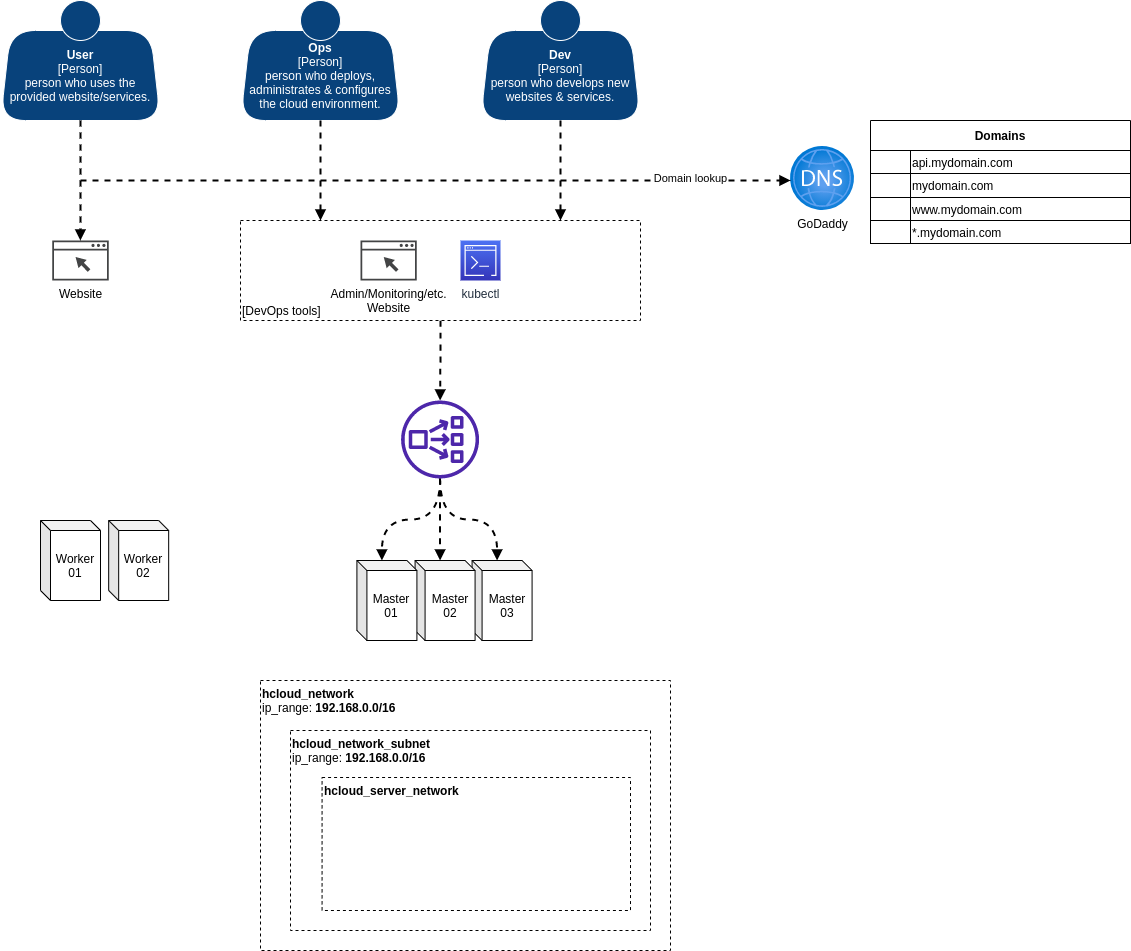

The diagram above was exported from draw.io. Its source (the exported page's mxGraphModel, read from the mxfile embedded in the PNG):
<mxGraphModel dx="630" dy="806" grid="1" gridSize="10" guides="1" tooltips="1" connect="1" arrows="1" fold="1" page="1" pageScale="1" pageWidth="1169" pageHeight="827" math="0" shadow="0">
  <root>
    <mxCell id="0" />
    <mxCell id="1" parent="0" />
    <mxCell id="GZI6seaXNkOKclOWjDqt-44" value="Master&lt;br&gt;03" style="shape=cube;whiteSpace=wrap;html=1;boundedLbl=1;backgroundOutline=1;darkOpacity=0.05;darkOpacity2=0.1;size=10;" parent="1" vertex="1">
      <mxGeometry x="551.5799999999999" y="600" width="60" height="80" as="geometry" />
    </mxCell>
    <mxCell id="GZI6seaXNkOKclOWjDqt-50" style="edgeStyle=orthogonalEdgeStyle;curved=1;rounded=0;orthogonalLoop=1;jettySize=auto;html=1;dashed=1;endArrow=block;endFill=1;strokeWidth=2;" parent="1" source="GZI6seaXNkOKclOWjDqt-34" target="GZI6seaXNkOKclOWjDqt-46" edge="1">
      <mxGeometry relative="1" as="geometry" />
    </mxCell>
    <object placeholders="1" c4Name="" c4Application="DevOps tools" label="&lt;div style=&quot;text-align: left&quot;&gt;%c4Name%&lt;/div&gt;&lt;div style=&quot;text-align: left&quot;&gt;[%c4Application%]&lt;/div&gt;" tooltip="&lt;b&gt;%c4Name%&lt;/b&gt; [%c4Application%]" id="GZI6seaXNkOKclOWjDqt-34">
      <mxCell style="rounded=0;whiteSpace=wrap;html=1;labelBackgroundColor=none;fillColor=#ffffff;fontColor=#000000;align=left;arcSize=5;strokeColor=#000000;verticalAlign=bottom;metaEdit=1;metaData={&quot;c4Type&quot;:{&quot;editable&quot;:false}};points=[[0.25,0,0],[0.5,0,0],[0.75,0,0],[1,0.25,0],[1,0.5,0],[1,0.75,0],[0.75,1,0],[0.5,1,0],[0.25,1,0],[0,0.75,0],[0,0.5,0],[0,0.25,0]];rotatable=0;dashed=1;" parent="1" vertex="1">
        <mxGeometry x="320" y="260" width="400" height="100" as="geometry" />
      </mxCell>
    </object>
    <mxCell id="GZI6seaXNkOKclOWjDqt-3" value="GoDaddy" style="aspect=fixed;html=1;points=[];align=center;image;fontSize=12;image=img/lib/azure2/networking/DNS_Zones.svg;" parent="1" vertex="1">
      <mxGeometry x="870" y="186" width="64" height="64" as="geometry" />
    </mxCell>
    <object label="" c4Name="User" c4Description="person who uses the provided website/services." c4Type="Person" tooltip="&lt;b&gt;%c4Name%&lt;/b&gt; [%c4Type%]&#10;%c4Description%" id="GZI6seaXNkOKclOWjDqt-4">
      <mxCell style="group;metaEdit=0;metaData={&quot;c4Type&quot;:{&quot;editable&quot;:false}};rounded=1;strokeColor=#FFFFFF;" parent="1" vertex="1" connectable="0">
        <mxGeometry x="80" y="40" width="160" height="120" as="geometry" />
      </mxCell>
    </object>
    <object label="&lt;b style=&quot;color: rgb(255 , 255 , 255)&quot;&gt;%c4Name%&lt;/b&gt;&lt;div style=&quot;color: rgb(255 , 255 , 255)&quot;&gt;[%c4Type%]&lt;/div&gt;&lt;div style=&quot;color: rgb(255 , 255 , 255)&quot;&gt;%c4Description%&lt;/div&gt;" placeholders="1" id="GZI6seaXNkOKclOWjDqt-5">
      <mxCell style="shape=trapezoid;perimeter=trapezoidPerimeter;whiteSpace=wrap;html=1;fixedSize=1;size=10;rounded=1;arcSize=50;fillColor=#08427B;strokeColor=#FFFFFF;" parent="GZI6seaXNkOKclOWjDqt-4" vertex="1">
        <mxGeometry y="30" width="160" height="90" as="geometry" />
      </mxCell>
    </object>
    <mxCell id="GZI6seaXNkOKclOWjDqt-6" value="" style="ellipse;whiteSpace=wrap;html=1;aspect=fixed;rounded=0;strokeColor=#FFFFFF;fillColor=#08427b;fontColor=#ffffff;dashed=0;" parent="GZI6seaXNkOKclOWjDqt-4" vertex="1">
      <mxGeometry x="60" width="40" height="40" as="geometry" />
    </mxCell>
    <object label="" c4Name="Ops" c4Description="person who deploys, administrates &amp; configures the cloud environment.  " c4Type="Person" tooltip="&lt;b&gt;%c4Name%&lt;/b&gt; [%c4Type%]&#10;%c4Description%" id="GZI6seaXNkOKclOWjDqt-7">
      <mxCell style="group;metaEdit=0;metaData={&quot;c4Type&quot;:{&quot;editable&quot;:false}};rounded=1;strokeColor=#FFFFFF;" parent="1" vertex="1" connectable="0">
        <mxGeometry x="320" y="40" width="160" height="120" as="geometry" />
      </mxCell>
    </object>
    <object label="&lt;b style=&quot;color: rgb(255 , 255 , 255)&quot;&gt;%c4Name%&lt;/b&gt;&lt;div style=&quot;color: rgb(255 , 255 , 255)&quot;&gt;[%c4Type%]&lt;/div&gt;&lt;div style=&quot;color: rgb(255 , 255 , 255)&quot;&gt;%c4Description%&lt;/div&gt;" placeholders="1" id="GZI6seaXNkOKclOWjDqt-8">
      <mxCell style="shape=trapezoid;perimeter=trapezoidPerimeter;whiteSpace=wrap;html=1;fixedSize=1;size=10;rounded=1;arcSize=50;fillColor=#08427B;strokeColor=#FFFFFF;" parent="GZI6seaXNkOKclOWjDqt-7" vertex="1">
        <mxGeometry y="30" width="160" height="90" as="geometry" />
      </mxCell>
    </object>
    <mxCell id="GZI6seaXNkOKclOWjDqt-9" value="" style="ellipse;whiteSpace=wrap;html=1;aspect=fixed;rounded=0;strokeColor=#FFFFFF;fillColor=#08427b;fontColor=#ffffff;dashed=0;" parent="GZI6seaXNkOKclOWjDqt-7" vertex="1">
      <mxGeometry x="60" width="40" height="40" as="geometry" />
    </mxCell>
    <object label="" c4Name="Dev" c4Description="person who develops new websites &amp; services." c4Type="Person" tooltip="&lt;b&gt;%c4Name%&lt;/b&gt; [%c4Type%]&#10;%c4Description%" id="GZI6seaXNkOKclOWjDqt-10">
      <mxCell style="group;metaEdit=0;metaData={&quot;c4Type&quot;:{&quot;editable&quot;:false}};rounded=1;strokeColor=#FFFFFF;" parent="1" vertex="1" connectable="0">
        <mxGeometry x="560" y="40" width="160" height="120" as="geometry" />
      </mxCell>
    </object>
    <object label="&lt;b style=&quot;color: rgb(255 , 255 , 255)&quot;&gt;%c4Name%&lt;/b&gt;&lt;div style=&quot;color: rgb(255 , 255 , 255)&quot;&gt;[%c4Type%]&lt;/div&gt;&lt;div style=&quot;color: rgb(255 , 255 , 255)&quot;&gt;%c4Description%&lt;/div&gt;" placeholders="1" id="GZI6seaXNkOKclOWjDqt-11">
      <mxCell style="shape=trapezoid;perimeter=trapezoidPerimeter;whiteSpace=wrap;html=1;fixedSize=1;size=10;rounded=1;arcSize=50;fillColor=#08427B;strokeColor=#FFFFFF;" parent="GZI6seaXNkOKclOWjDqt-10" vertex="1">
        <mxGeometry y="30" width="160" height="90" as="geometry" />
      </mxCell>
    </object>
    <mxCell id="GZI6seaXNkOKclOWjDqt-12" value="" style="ellipse;whiteSpace=wrap;html=1;aspect=fixed;rounded=0;strokeColor=#FFFFFF;fillColor=#08427b;fontColor=#ffffff;dashed=0;" parent="GZI6seaXNkOKclOWjDqt-10" vertex="1">
      <mxGeometry x="60" width="40" height="40" as="geometry" />
    </mxCell>
    <mxCell id="GZI6seaXNkOKclOWjDqt-13" value="Website" style="sketch=0;pointerEvents=1;shadow=0;dashed=0;html=1;strokeColor=none;fillColor=#434445;aspect=fixed;labelPosition=center;verticalLabelPosition=bottom;verticalAlign=top;align=center;outlineConnect=0;shape=mxgraph.vvd.web_browser;" parent="1" vertex="1">
      <mxGeometry x="131.83" y="280" width="56.34" height="40" as="geometry" />
    </mxCell>
    <mxCell id="GZI6seaXNkOKclOWjDqt-14" value="kubectl" style="sketch=0;points=[[0,0,0],[0.25,0,0],[0.5,0,0],[0.75,0,0],[1,0,0],[0,1,0],[0.25,1,0],[0.5,1,0],[0.75,1,0],[1,1,0],[0,0.25,0],[0,0.5,0],[0,0.75,0],[1,0.25,0],[1,0.5,0],[1,0.75,0]];outlineConnect=0;fontColor=#232F3E;gradientColor=#4D72F3;gradientDirection=north;fillColor=#3334B9;strokeColor=#ffffff;dashed=0;verticalLabelPosition=bottom;verticalAlign=top;align=center;html=1;fontSize=12;fontStyle=0;aspect=fixed;shape=mxgraph.aws4.resourceIcon;resIcon=mxgraph.aws4.command_line_interface;" parent="1" vertex="1">
      <mxGeometry x="540" y="280" width="40" height="40" as="geometry" />
    </mxCell>
    <mxCell id="GZI6seaXNkOKclOWjDqt-15" value="Domains" style="shape=table;startSize=30;container=1;collapsible=0;childLayout=tableLayout;fontStyle=1;align=center;" parent="1" vertex="1">
      <mxGeometry x="950" y="160" width="260" height="123" as="geometry" />
    </mxCell>
    <mxCell id="GZI6seaXNkOKclOWjDqt-16" value="" style="shape=tableRow;horizontal=0;startSize=0;swimlaneHead=0;swimlaneBody=0;top=0;left=0;bottom=0;right=0;collapsible=0;dropTarget=0;fillColor=none;points=[[0,0.5],[1,0.5]];portConstraint=eastwest;" parent="GZI6seaXNkOKclOWjDqt-15" vertex="1">
      <mxGeometry y="30" width="260" height="23" as="geometry" />
    </mxCell>
    <mxCell id="GZI6seaXNkOKclOWjDqt-17" value="" style="shape=partialRectangle;html=1;whiteSpace=wrap;connectable=0;fillColor=none;top=0;left=0;bottom=0;right=0;overflow=hidden;" parent="GZI6seaXNkOKclOWjDqt-16" vertex="1">
      <mxGeometry width="40" height="23" as="geometry">
        <mxRectangle width="40" height="23" as="alternateBounds" />
      </mxGeometry>
    </mxCell>
    <mxCell id="GZI6seaXNkOKclOWjDqt-18" value="api.mydomain.com" style="shape=partialRectangle;html=1;whiteSpace=wrap;connectable=0;fillColor=none;top=0;left=0;bottom=0;right=0;overflow=hidden;align=left;" parent="GZI6seaXNkOKclOWjDqt-16" vertex="1">
      <mxGeometry x="40" width="220" height="23" as="geometry">
        <mxRectangle width="220" height="23" as="alternateBounds" />
      </mxGeometry>
    </mxCell>
    <mxCell id="GZI6seaXNkOKclOWjDqt-20" value="" style="shape=tableRow;horizontal=0;startSize=0;swimlaneHead=0;swimlaneBody=0;top=0;left=0;bottom=0;right=0;collapsible=0;dropTarget=0;fillColor=none;points=[[0,0.5],[1,0.5]];portConstraint=eastwest;" parent="GZI6seaXNkOKclOWjDqt-15" vertex="1">
      <mxGeometry y="53" width="260" height="24" as="geometry" />
    </mxCell>
    <mxCell id="GZI6seaXNkOKclOWjDqt-21" value="" style="shape=partialRectangle;html=1;whiteSpace=wrap;connectable=0;fillColor=none;top=0;left=0;bottom=0;right=0;overflow=hidden;" parent="GZI6seaXNkOKclOWjDqt-20" vertex="1">
      <mxGeometry width="40" height="24" as="geometry">
        <mxRectangle width="40" height="24" as="alternateBounds" />
      </mxGeometry>
    </mxCell>
    <mxCell id="GZI6seaXNkOKclOWjDqt-22" value="mydomain.com" style="shape=partialRectangle;html=1;whiteSpace=wrap;connectable=0;fillColor=none;top=0;left=0;bottom=0;right=0;overflow=hidden;align=left;" parent="GZI6seaXNkOKclOWjDqt-20" vertex="1">
      <mxGeometry x="40" width="220" height="24" as="geometry">
        <mxRectangle width="220" height="24" as="alternateBounds" />
      </mxGeometry>
    </mxCell>
    <mxCell id="GZI6seaXNkOKclOWjDqt-24" value="" style="shape=tableRow;horizontal=0;startSize=0;swimlaneHead=0;swimlaneBody=0;top=0;left=0;bottom=0;right=0;collapsible=0;dropTarget=0;fillColor=none;points=[[0,0.5],[1,0.5]];portConstraint=eastwest;" parent="GZI6seaXNkOKclOWjDqt-15" vertex="1">
      <mxGeometry y="77" width="260" height="23" as="geometry" />
    </mxCell>
    <mxCell id="GZI6seaXNkOKclOWjDqt-25" value="" style="shape=partialRectangle;html=1;whiteSpace=wrap;connectable=0;fillColor=none;top=0;left=0;bottom=0;right=0;overflow=hidden;" parent="GZI6seaXNkOKclOWjDqt-24" vertex="1">
      <mxGeometry width="40" height="23" as="geometry">
        <mxRectangle width="40" height="23" as="alternateBounds" />
      </mxGeometry>
    </mxCell>
    <mxCell id="GZI6seaXNkOKclOWjDqt-26" value="www.mydomain.com" style="shape=partialRectangle;html=1;whiteSpace=wrap;connectable=0;fillColor=none;top=0;left=0;bottom=0;right=0;overflow=hidden;align=left;" parent="GZI6seaXNkOKclOWjDqt-24" vertex="1">
      <mxGeometry x="40" width="220" height="23" as="geometry">
        <mxRectangle width="220" height="23" as="alternateBounds" />
      </mxGeometry>
    </mxCell>
    <mxCell id="GZI6seaXNkOKclOWjDqt-28" style="shape=tableRow;horizontal=0;startSize=0;swimlaneHead=0;swimlaneBody=0;top=0;left=0;bottom=0;right=0;collapsible=0;dropTarget=0;fillColor=none;points=[[0,0.5],[1,0.5]];portConstraint=eastwest;" parent="GZI6seaXNkOKclOWjDqt-15" vertex="1">
      <mxGeometry y="100" width="260" height="23" as="geometry" />
    </mxCell>
    <mxCell id="GZI6seaXNkOKclOWjDqt-29" style="shape=partialRectangle;html=1;whiteSpace=wrap;connectable=0;fillColor=none;top=0;left=0;bottom=0;right=0;overflow=hidden;" parent="GZI6seaXNkOKclOWjDqt-28" vertex="1">
      <mxGeometry width="40" height="23" as="geometry">
        <mxRectangle width="40" height="23" as="alternateBounds" />
      </mxGeometry>
    </mxCell>
    <mxCell id="GZI6seaXNkOKclOWjDqt-30" value="*.mydomain.com" style="shape=partialRectangle;html=1;whiteSpace=wrap;connectable=0;fillColor=none;top=0;left=0;bottom=0;right=0;overflow=hidden;align=left;" parent="GZI6seaXNkOKclOWjDqt-28" vertex="1">
      <mxGeometry x="40" width="220" height="23" as="geometry">
        <mxRectangle width="220" height="23" as="alternateBounds" />
      </mxGeometry>
    </mxCell>
    <mxCell id="GZI6seaXNkOKclOWjDqt-31" style="edgeStyle=orthogonalEdgeStyle;rounded=0;orthogonalLoop=1;jettySize=auto;html=1;dashed=1;endArrow=block;endFill=1;strokeWidth=2;" parent="1" source="GZI6seaXNkOKclOWjDqt-5" target="GZI6seaXNkOKclOWjDqt-13" edge="1">
      <mxGeometry relative="1" as="geometry" />
    </mxCell>
    <mxCell id="GZI6seaXNkOKclOWjDqt-32" value="Admin/Monitoring/etc.&lt;br&gt;Website" style="sketch=0;pointerEvents=1;shadow=0;dashed=0;html=1;strokeColor=none;fillColor=#434445;aspect=fixed;labelPosition=center;verticalLabelPosition=bottom;verticalAlign=top;align=center;outlineConnect=0;shape=mxgraph.vvd.web_browser;" parent="1" vertex="1">
      <mxGeometry x="440" y="280" width="56.34" height="40" as="geometry" />
    </mxCell>
    <mxCell id="GZI6seaXNkOKclOWjDqt-35" style="edgeStyle=orthogonalEdgeStyle;rounded=0;orthogonalLoop=1;jettySize=auto;html=1;entryX=0.2;entryY=0;entryDx=0;entryDy=0;entryPerimeter=0;dashed=1;endArrow=block;endFill=1;strokeWidth=2;" parent="1" source="GZI6seaXNkOKclOWjDqt-8" target="GZI6seaXNkOKclOWjDqt-34" edge="1">
      <mxGeometry relative="1" as="geometry" />
    </mxCell>
    <mxCell id="GZI6seaXNkOKclOWjDqt-36" style="edgeStyle=orthogonalEdgeStyle;rounded=0;orthogonalLoop=1;jettySize=auto;html=1;entryX=0.8;entryY=0;entryDx=0;entryDy=0;entryPerimeter=0;dashed=1;endArrow=block;endFill=1;strokeWidth=2;" parent="1" source="GZI6seaXNkOKclOWjDqt-11" target="GZI6seaXNkOKclOWjDqt-34" edge="1">
      <mxGeometry relative="1" as="geometry" />
    </mxCell>
    <mxCell id="GZI6seaXNkOKclOWjDqt-38" value="" style="endArrow=block;html=1;rounded=0;dashed=1;strokeWidth=2;endFill=1;entryX=0;entryY=0.531;entryDx=0;entryDy=0;entryPerimeter=0;" parent="1" target="GZI6seaXNkOKclOWjDqt-3" edge="1">
      <mxGeometry width="50" height="50" relative="1" as="geometry">
        <mxPoint x="160" y="220" as="sourcePoint" />
        <mxPoint x="710" y="310" as="targetPoint" />
      </mxGeometry>
    </mxCell>
    <mxCell id="GZI6seaXNkOKclOWjDqt-39" value="Domain lookup" style="edgeLabel;html=1;align=center;verticalAlign=middle;resizable=0;points=[];" parent="GZI6seaXNkOKclOWjDqt-38" vertex="1" connectable="0">
      <mxGeometry x="0.5577" y="1" relative="1" as="geometry">
        <mxPoint x="57" y="-1" as="offset" />
      </mxGeometry>
    </mxCell>
    <mxCell id="GZI6seaXNkOKclOWjDqt-41" value="Worker&lt;br&gt;01" style="shape=cube;whiteSpace=wrap;html=1;boundedLbl=1;backgroundOutline=1;darkOpacity=0.05;darkOpacity2=0.1;size=10;" parent="1" vertex="1">
      <mxGeometry x="120" y="560" width="60" height="80" as="geometry" />
    </mxCell>
    <mxCell id="GZI6seaXNkOKclOWjDqt-42" value="Master&lt;br&gt;02" style="shape=cube;whiteSpace=wrap;html=1;boundedLbl=1;backgroundOutline=1;darkOpacity=0.05;darkOpacity2=0.1;size=10;" parent="1" vertex="1">
      <mxGeometry x="494.5799999999999" y="600" width="60" height="80" as="geometry" />
    </mxCell>
    <mxCell id="GZI6seaXNkOKclOWjDqt-43" value="Worker&lt;br&gt;02" style="shape=cube;whiteSpace=wrap;html=1;boundedLbl=1;backgroundOutline=1;darkOpacity=0.05;darkOpacity2=0.1;size=10;" parent="1" vertex="1">
      <mxGeometry x="188.17000000000002" y="560" width="60" height="80" as="geometry" />
    </mxCell>
    <mxCell id="GZI6seaXNkOKclOWjDqt-40" value="Master&lt;br&gt;01" style="shape=cube;whiteSpace=wrap;html=1;boundedLbl=1;backgroundOutline=1;darkOpacity=0.05;darkOpacity2=0.1;size=10;" parent="1" vertex="1">
      <mxGeometry x="436.40999999999997" y="600" width="60" height="80" as="geometry" />
    </mxCell>
    <mxCell id="GZI6seaXNkOKclOWjDqt-47" style="edgeStyle=orthogonalEdgeStyle;rounded=0;orthogonalLoop=1;jettySize=auto;html=1;entryX=0;entryY=0;entryDx=25;entryDy=0;entryPerimeter=0;dashed=1;endArrow=block;endFill=1;strokeWidth=2;curved=1;" parent="1" source="GZI6seaXNkOKclOWjDqt-46" target="GZI6seaXNkOKclOWjDqt-40" edge="1">
      <mxGeometry relative="1" as="geometry" />
    </mxCell>
    <mxCell id="GZI6seaXNkOKclOWjDqt-48" style="edgeStyle=orthogonalEdgeStyle;curved=1;rounded=0;orthogonalLoop=1;jettySize=auto;html=1;entryX=0;entryY=0;entryDx=25;entryDy=0;entryPerimeter=0;dashed=1;endArrow=block;endFill=1;strokeWidth=2;" parent="1" source="GZI6seaXNkOKclOWjDqt-46" target="GZI6seaXNkOKclOWjDqt-42" edge="1">
      <mxGeometry relative="1" as="geometry" />
    </mxCell>
    <mxCell id="GZI6seaXNkOKclOWjDqt-49" style="edgeStyle=orthogonalEdgeStyle;curved=1;rounded=0;orthogonalLoop=1;jettySize=auto;html=1;entryX=0;entryY=0;entryDx=25;entryDy=0;entryPerimeter=0;dashed=1;endArrow=block;endFill=1;strokeWidth=2;" parent="1" source="GZI6seaXNkOKclOWjDqt-46" target="GZI6seaXNkOKclOWjDqt-44" edge="1">
      <mxGeometry relative="1" as="geometry" />
    </mxCell>
    <mxCell id="GZI6seaXNkOKclOWjDqt-46" value="" style="sketch=0;outlineConnect=0;fontColor=#232F3E;gradientColor=none;fillColor=#4D27AA;strokeColor=none;dashed=0;verticalLabelPosition=bottom;verticalAlign=top;align=center;html=1;fontSize=12;fontStyle=0;aspect=fixed;pointerEvents=1;shape=mxgraph.aws4.network_load_balancer;" parent="1" vertex="1">
      <mxGeometry x="480.58" y="440" width="78" height="78" as="geometry" />
    </mxCell>
    <mxCell id="2" value="&lt;b&gt;hcloud_network&lt;/b&gt;&lt;br&gt;ip_range: &lt;b&gt;192.168.0.0/16&lt;/b&gt;" style="rounded=0;whiteSpace=wrap;html=1;dashed=1;verticalAlign=top;align=left;" parent="1" vertex="1">
      <mxGeometry x="340" y="720" width="410" height="270" as="geometry" />
    </mxCell>
    <mxCell id="3" value="&lt;b&gt;hcloud_network_subnet&lt;/b&gt;&lt;br&gt;ip_range:&amp;nbsp;&lt;b&gt;192.168.0.0/16&lt;/b&gt;" style="rounded=0;whiteSpace=wrap;html=1;dashed=1;verticalAlign=top;align=left;" parent="1" vertex="1">
      <mxGeometry x="370" y="770" width="360" height="200" as="geometry" />
    </mxCell>
    <mxCell id="4" value="&lt;b&gt;hcloud_server_network&lt;/b&gt;" style="rounded=0;whiteSpace=wrap;html=1;dashed=1;verticalAlign=top;align=left;" parent="1" vertex="1">
      <mxGeometry x="401.58" y="817" width="308.42" height="133" as="geometry" />
    </mxCell>
  </root>
</mxGraphModel>